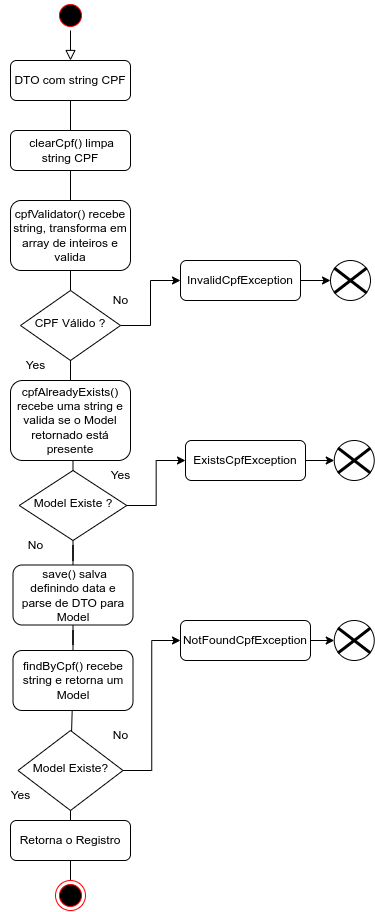

The diagram above was exported from draw.io. Its source (the exported page's mxGraphModel, read from the mxfile embedded in the PNG):
<mxGraphModel dx="1395" dy="673" grid="1" gridSize="10" guides="1" tooltips="1" connect="1" arrows="1" fold="1" page="1" pageScale="1" pageWidth="827" pageHeight="1169" math="0" shadow="0">
  <root>
    <mxCell id="WIyWlLk6GJQsqaUBKTNV-0" />
    <mxCell id="WIyWlLk6GJQsqaUBKTNV-1" parent="WIyWlLk6GJQsqaUBKTNV-0" />
    <mxCell id="WIyWlLk6GJQsqaUBKTNV-3" value="DTO com string CPF" style="rounded=1;whiteSpace=wrap;html=1;fontSize=12;glass=0;strokeWidth=1;shadow=0;" parent="WIyWlLk6GJQsqaUBKTNV-1" vertex="1">
      <mxGeometry x="160" y="80" width="120" height="40" as="geometry" />
    </mxCell>
    <mxCell id="WIyWlLk6GJQsqaUBKTNV-7" value="cpfValidator() recebe string, transforma em array de inteiros e valida" style="rounded=1;whiteSpace=wrap;html=1;fontSize=12;glass=0;strokeWidth=1;shadow=0;" parent="WIyWlLk6GJQsqaUBKTNV-1" vertex="1">
      <mxGeometry x="160" y="220" width="120" height="70" as="geometry" />
    </mxCell>
    <mxCell id="U_T9Ym29hPytjqgIjvas-29" style="edgeStyle=orthogonalEdgeStyle;rounded=0;orthogonalLoop=1;jettySize=auto;html=1;exitX=1;exitY=0.5;exitDx=0;exitDy=0;entryX=0;entryY=0.5;entryDx=0;entryDy=0;" edge="1" parent="WIyWlLk6GJQsqaUBKTNV-1" source="WIyWlLk6GJQsqaUBKTNV-10" target="U_T9Ym29hPytjqgIjvas-26">
      <mxGeometry relative="1" as="geometry" />
    </mxCell>
    <mxCell id="WIyWlLk6GJQsqaUBKTNV-10" value="Model Existe?" style="rhombus;whiteSpace=wrap;html=1;shadow=0;fontFamily=Helvetica;fontSize=12;align=center;strokeWidth=1;spacing=6;spacingTop=-4;" parent="WIyWlLk6GJQsqaUBKTNV-1" vertex="1">
      <mxGeometry x="167.5" y="750" width="105" height="80" as="geometry" />
    </mxCell>
    <mxCell id="WIyWlLk6GJQsqaUBKTNV-11" value="Retorna o Registro" style="rounded=1;whiteSpace=wrap;html=1;fontSize=12;glass=0;strokeWidth=1;shadow=0;" parent="WIyWlLk6GJQsqaUBKTNV-1" vertex="1">
      <mxGeometry x="160" y="840" width="120" height="40" as="geometry" />
    </mxCell>
    <mxCell id="U_T9Ym29hPytjqgIjvas-0" value="" style="ellipse;html=1;shape=startState;fillColor=#000000;strokeColor=#ff0000;" vertex="1" parent="WIyWlLk6GJQsqaUBKTNV-1">
      <mxGeometry x="205" y="20" width="30" height="30" as="geometry" />
    </mxCell>
    <mxCell id="U_T9Ym29hPytjqgIjvas-2" value="" style="rounded=0;html=1;jettySize=auto;orthogonalLoop=1;fontSize=11;endArrow=block;endFill=0;endSize=8;strokeWidth=1;shadow=0;labelBackgroundColor=none;edgeStyle=orthogonalEdgeStyle;entryX=0.5;entryY=0;entryDx=0;entryDy=0;" edge="1" parent="WIyWlLk6GJQsqaUBKTNV-1" source="U_T9Ym29hPytjqgIjvas-0" target="WIyWlLk6GJQsqaUBKTNV-3">
      <mxGeometry relative="1" as="geometry">
        <mxPoint x="230" y="130" as="sourcePoint" />
        <mxPoint x="220" y="70" as="targetPoint" />
        <Array as="points" />
      </mxGeometry>
    </mxCell>
    <mxCell id="U_T9Ym29hPytjqgIjvas-3" value="&amp;nbsp;clearCpf() limpa string CPF" style="rounded=1;whiteSpace=wrap;html=1;fontSize=12;glass=0;strokeWidth=1;shadow=0;" vertex="1" parent="WIyWlLk6GJQsqaUBKTNV-1">
      <mxGeometry x="160" y="150" width="120" height="40" as="geometry" />
    </mxCell>
    <mxCell id="U_T9Ym29hPytjqgIjvas-14" style="edgeStyle=orthogonalEdgeStyle;rounded=0;orthogonalLoop=1;jettySize=auto;html=1;exitX=1;exitY=0.5;exitDx=0;exitDy=0;entryX=0;entryY=0.5;entryDx=0;entryDy=0;" edge="1" parent="WIyWlLk6GJQsqaUBKTNV-1" source="U_T9Ym29hPytjqgIjvas-10" target="U_T9Ym29hPytjqgIjvas-13">
      <mxGeometry relative="1" as="geometry" />
    </mxCell>
    <mxCell id="U_T9Ym29hPytjqgIjvas-10" value="CPF Válido ?" style="rhombus;whiteSpace=wrap;html=1;shadow=0;fontFamily=Helvetica;fontSize=12;align=center;strokeWidth=1;spacing=6;spacingTop=-4;" vertex="1" parent="WIyWlLk6GJQsqaUBKTNV-1">
      <mxGeometry x="170" y="310" width="100" height="70" as="geometry" />
    </mxCell>
    <mxCell id="U_T9Ym29hPytjqgIjvas-12" value="" style="rounded=0;html=1;jettySize=auto;orthogonalLoop=1;fontSize=11;endArrow=none;endFill=0;endSize=8;strokeWidth=1;shadow=0;labelBackgroundColor=none;edgeStyle=orthogonalEdgeStyle;startArrow=none;" edge="1" parent="WIyWlLk6GJQsqaUBKTNV-1" source="U_T9Ym29hPytjqgIjvas-30" target="U_T9Ym29hPytjqgIjvas-4">
      <mxGeometry y="20" relative="1" as="geometry">
        <mxPoint as="offset" />
        <mxPoint x="220" y="480" as="sourcePoint" />
        <mxPoint x="220" y="545" as="targetPoint" />
      </mxGeometry>
    </mxCell>
    <mxCell id="U_T9Ym29hPytjqgIjvas-4" value="findByCpf() recebe string e retorna um Model" style="rounded=1;whiteSpace=wrap;html=1;fontSize=12;glass=0;strokeWidth=1;shadow=0;" vertex="1" parent="WIyWlLk6GJQsqaUBKTNV-1">
      <mxGeometry x="162.5" y="670" width="120" height="60" as="geometry" />
    </mxCell>
    <mxCell id="U_T9Ym29hPytjqgIjvas-16" style="edgeStyle=orthogonalEdgeStyle;rounded=0;orthogonalLoop=1;jettySize=auto;html=1;exitX=1;exitY=0.5;exitDx=0;exitDy=0;" edge="1" parent="WIyWlLk6GJQsqaUBKTNV-1" source="U_T9Ym29hPytjqgIjvas-13">
      <mxGeometry relative="1" as="geometry">
        <mxPoint x="480" y="300.33333333333337" as="targetPoint" />
      </mxGeometry>
    </mxCell>
    <mxCell id="U_T9Ym29hPytjqgIjvas-13" value="InvalidCpfException" style="rounded=1;whiteSpace=wrap;html=1;fontSize=12;glass=0;strokeWidth=1;shadow=0;" vertex="1" parent="WIyWlLk6GJQsqaUBKTNV-1">
      <mxGeometry x="330" y="280" width="120" height="40" as="geometry" />
    </mxCell>
    <mxCell id="U_T9Ym29hPytjqgIjvas-15" value="No" style="text;html=1;align=center;verticalAlign=middle;resizable=0;points=[];autosize=1;strokeColor=none;fillColor=none;" vertex="1" parent="WIyWlLk6GJQsqaUBKTNV-1">
      <mxGeometry x="250" y="305" width="40" height="30" as="geometry" />
    </mxCell>
    <mxCell id="U_T9Ym29hPytjqgIjvas-19" value="" style="ellipse;whiteSpace=wrap;html=1;aspect=fixed;" vertex="1" parent="WIyWlLk6GJQsqaUBKTNV-1">
      <mxGeometry x="480" y="280" width="40" height="40" as="geometry" />
    </mxCell>
    <mxCell id="U_T9Ym29hPytjqgIjvas-20" value="" style="shape=umlDestroy;whiteSpace=wrap;html=1;strokeWidth=3;targetShapes=umlLifeline;" vertex="1" parent="WIyWlLk6GJQsqaUBKTNV-1">
      <mxGeometry x="483.75" y="287.5" width="32.5" height="25" as="geometry" />
    </mxCell>
    <mxCell id="U_T9Ym29hPytjqgIjvas-21" value="Yes" style="text;html=1;align=center;verticalAlign=middle;resizable=0;points=[];autosize=1;strokeColor=none;fillColor=none;" vertex="1" parent="WIyWlLk6GJQsqaUBKTNV-1">
      <mxGeometry x="165" y="370" width="40" height="30" as="geometry" />
    </mxCell>
    <mxCell id="U_T9Ym29hPytjqgIjvas-25" style="edgeStyle=orthogonalEdgeStyle;rounded=0;orthogonalLoop=1;jettySize=auto;html=1;exitX=1;exitY=0.5;exitDx=0;exitDy=0;entryX=0;entryY=0.5;entryDx=0;entryDy=0;" edge="1" parent="WIyWlLk6GJQsqaUBKTNV-1" source="U_T9Ym29hPytjqgIjvas-26" target="U_T9Ym29hPytjqgIjvas-27">
      <mxGeometry relative="1" as="geometry">
        <mxPoint x="472.5" y="565" as="targetPoint" />
        <mxPoint x="438.75" y="630" as="sourcePoint" />
      </mxGeometry>
    </mxCell>
    <mxCell id="U_T9Ym29hPytjqgIjvas-26" value="NotFoundCpfException" style="rounded=1;whiteSpace=wrap;html=1;fontSize=12;glass=0;strokeWidth=1;shadow=0;" vertex="1" parent="WIyWlLk6GJQsqaUBKTNV-1">
      <mxGeometry x="330" y="640" width="130" height="40" as="geometry" />
    </mxCell>
    <mxCell id="U_T9Ym29hPytjqgIjvas-27" value="" style="ellipse;whiteSpace=wrap;html=1;aspect=fixed;" vertex="1" parent="WIyWlLk6GJQsqaUBKTNV-1">
      <mxGeometry x="483.75" y="640" width="40" height="40" as="geometry" />
    </mxCell>
    <mxCell id="U_T9Ym29hPytjqgIjvas-28" value="" style="shape=umlDestroy;whiteSpace=wrap;html=1;strokeWidth=3;targetShapes=umlLifeline;" vertex="1" parent="WIyWlLk6GJQsqaUBKTNV-1">
      <mxGeometry x="487.5" y="647.5" width="32.5" height="25" as="geometry" />
    </mxCell>
    <mxCell id="U_T9Ym29hPytjqgIjvas-34" value="" style="endArrow=none;html=1;rounded=0;entryX=0.5;entryY=1;entryDx=0;entryDy=0;" edge="1" parent="WIyWlLk6GJQsqaUBKTNV-1" source="U_T9Ym29hPytjqgIjvas-10" target="WIyWlLk6GJQsqaUBKTNV-7">
      <mxGeometry width="50" height="50" relative="1" as="geometry">
        <mxPoint x="330" y="380" as="sourcePoint" />
        <mxPoint x="380" y="330" as="targetPoint" />
      </mxGeometry>
    </mxCell>
    <mxCell id="U_T9Ym29hPytjqgIjvas-35" value="" style="endArrow=none;html=1;rounded=0;entryX=0.5;entryY=1;entryDx=0;entryDy=0;exitX=0.5;exitY=0;exitDx=0;exitDy=0;" edge="1" parent="WIyWlLk6GJQsqaUBKTNV-1" source="WIyWlLk6GJQsqaUBKTNV-7" target="U_T9Ym29hPytjqgIjvas-3">
      <mxGeometry width="50" height="50" relative="1" as="geometry">
        <mxPoint x="230" y="320" as="sourcePoint" />
        <mxPoint x="230" y="300" as="targetPoint" />
      </mxGeometry>
    </mxCell>
    <mxCell id="U_T9Ym29hPytjqgIjvas-36" value="" style="endArrow=none;html=1;rounded=0;entryX=0.5;entryY=1;entryDx=0;entryDy=0;" edge="1" parent="WIyWlLk6GJQsqaUBKTNV-1" source="U_T9Ym29hPytjqgIjvas-3" target="WIyWlLk6GJQsqaUBKTNV-3">
      <mxGeometry width="50" height="50" relative="1" as="geometry">
        <mxPoint x="240" y="330" as="sourcePoint" />
        <mxPoint x="240" y="310" as="targetPoint" />
      </mxGeometry>
    </mxCell>
    <mxCell id="U_T9Ym29hPytjqgIjvas-37" value="" style="endArrow=none;html=1;rounded=0;" edge="1" parent="WIyWlLk6GJQsqaUBKTNV-1" source="WIyWlLk6GJQsqaUBKTNV-10" target="U_T9Ym29hPytjqgIjvas-4">
      <mxGeometry width="50" height="50" relative="1" as="geometry">
        <mxPoint x="250" y="420" as="sourcePoint" />
        <mxPoint x="250" y="400" as="targetPoint" />
      </mxGeometry>
    </mxCell>
    <mxCell id="U_T9Ym29hPytjqgIjvas-38" value="No" style="text;html=1;align=center;verticalAlign=middle;resizable=0;points=[];autosize=1;strokeColor=none;fillColor=none;" vertex="1" parent="WIyWlLk6GJQsqaUBKTNV-1">
      <mxGeometry x="250" y="740" width="40" height="30" as="geometry" />
    </mxCell>
    <mxCell id="U_T9Ym29hPytjqgIjvas-39" value="Yes" style="text;html=1;align=center;verticalAlign=middle;resizable=0;points=[];autosize=1;strokeColor=none;fillColor=none;" vertex="1" parent="WIyWlLk6GJQsqaUBKTNV-1">
      <mxGeometry x="150" y="800" width="40" height="30" as="geometry" />
    </mxCell>
    <mxCell id="U_T9Ym29hPytjqgIjvas-40" value="" style="endArrow=none;html=1;rounded=0;exitX=0.5;exitY=0;exitDx=0;exitDy=0;entryX=0.5;entryY=1;entryDx=0;entryDy=0;" edge="1" parent="WIyWlLk6GJQsqaUBKTNV-1" source="WIyWlLk6GJQsqaUBKTNV-11" target="WIyWlLk6GJQsqaUBKTNV-10">
      <mxGeometry width="50" height="50" relative="1" as="geometry">
        <mxPoint x="230" y="680" as="sourcePoint" />
        <mxPoint x="230" y="650" as="targetPoint" />
      </mxGeometry>
    </mxCell>
    <mxCell id="U_T9Ym29hPytjqgIjvas-41" value="" style="endArrow=none;html=1;rounded=0;entryX=0.5;entryY=1;entryDx=0;entryDy=0;" edge="1" parent="WIyWlLk6GJQsqaUBKTNV-1">
      <mxGeometry width="50" height="50" relative="1" as="geometry">
        <mxPoint x="220" y="900" as="sourcePoint" />
        <mxPoint x="220" y="880" as="targetPoint" />
      </mxGeometry>
    </mxCell>
    <mxCell id="U_T9Ym29hPytjqgIjvas-42" value="" style="ellipse;html=1;shape=endState;fillColor=#000000;strokeColor=#ff0000;" vertex="1" parent="WIyWlLk6GJQsqaUBKTNV-1">
      <mxGeometry x="205" y="900" width="30" height="30" as="geometry" />
    </mxCell>
    <mxCell id="U_T9Ym29hPytjqgIjvas-44" value="" style="rounded=0;html=1;jettySize=auto;orthogonalLoop=1;fontSize=11;endArrow=none;endFill=0;endSize=8;strokeWidth=1;shadow=0;labelBackgroundColor=none;edgeStyle=orthogonalEdgeStyle;startArrow=none;exitX=0.5;exitY=1;exitDx=0;exitDy=0;" edge="1" parent="WIyWlLk6GJQsqaUBKTNV-1" source="U_T9Ym29hPytjqgIjvas-48" target="U_T9Ym29hPytjqgIjvas-30">
      <mxGeometry y="20" relative="1" as="geometry">
        <mxPoint as="offset" />
        <mxPoint x="380" y="580" as="sourcePoint" />
        <mxPoint x="220" y="600" as="targetPoint" />
      </mxGeometry>
    </mxCell>
    <mxCell id="U_T9Ym29hPytjqgIjvas-46" value="" style="rounded=0;html=1;jettySize=auto;orthogonalLoop=1;fontSize=11;endArrow=none;endFill=0;endSize=8;strokeWidth=1;shadow=0;labelBackgroundColor=none;edgeStyle=orthogonalEdgeStyle;startArrow=none;" edge="1" parent="WIyWlLk6GJQsqaUBKTNV-1" source="U_T9Ym29hPytjqgIjvas-10" target="U_T9Ym29hPytjqgIjvas-45">
      <mxGeometry y="20" relative="1" as="geometry">
        <mxPoint as="offset" />
        <mxPoint x="220" y="380" as="sourcePoint" />
        <mxPoint x="220" y="525" as="targetPoint" />
      </mxGeometry>
    </mxCell>
    <mxCell id="U_T9Ym29hPytjqgIjvas-45" value="cpfAlreadyExists() recebe uma string e valida se o Model retornado está presente" style="rounded=1;whiteSpace=wrap;html=1;fontSize=12;glass=0;strokeWidth=1;shadow=0;" vertex="1" parent="WIyWlLk6GJQsqaUBKTNV-1">
      <mxGeometry x="160" y="400" width="120" height="80" as="geometry" />
    </mxCell>
    <mxCell id="U_T9Ym29hPytjqgIjvas-30" value="&amp;nbsp;save() salva definindo data e parse de DTO para Model" style="rounded=1;whiteSpace=wrap;html=1;fontSize=12;glass=0;strokeWidth=1;shadow=0;" vertex="1" parent="WIyWlLk6GJQsqaUBKTNV-1">
      <mxGeometry x="162.5" y="584.5" width="120" height="60" as="geometry" />
    </mxCell>
    <mxCell id="U_T9Ym29hPytjqgIjvas-56" style="edgeStyle=orthogonalEdgeStyle;rounded=0;orthogonalLoop=1;jettySize=auto;html=1;exitX=1;exitY=0.5;exitDx=0;exitDy=0;entryX=0;entryY=0.5;entryDx=0;entryDy=0;" edge="1" parent="WIyWlLk6GJQsqaUBKTNV-1" source="U_T9Ym29hPytjqgIjvas-48" target="U_T9Ym29hPytjqgIjvas-52">
      <mxGeometry relative="1" as="geometry" />
    </mxCell>
    <mxCell id="U_T9Ym29hPytjqgIjvas-48" value="Model Existe ?" style="rhombus;whiteSpace=wrap;html=1;shadow=0;fontFamily=Helvetica;fontSize=12;align=center;strokeWidth=1;spacing=6;spacingTop=-4;" vertex="1" parent="WIyWlLk6GJQsqaUBKTNV-1">
      <mxGeometry x="168.75" y="490" width="107.5" height="70" as="geometry" />
    </mxCell>
    <mxCell id="U_T9Ym29hPytjqgIjvas-49" value="" style="rounded=0;html=1;jettySize=auto;orthogonalLoop=1;fontSize=11;endArrow=none;endFill=0;endSize=8;strokeWidth=1;shadow=0;labelBackgroundColor=none;edgeStyle=orthogonalEdgeStyle;startArrow=none;entryX=0.5;entryY=0;entryDx=0;entryDy=0;" edge="1" parent="WIyWlLk6GJQsqaUBKTNV-1" target="U_T9Ym29hPytjqgIjvas-48">
      <mxGeometry y="20" relative="1" as="geometry">
        <mxPoint as="offset" />
        <mxPoint x="220" y="480" as="sourcePoint" />
        <mxPoint x="230" y="410" as="targetPoint" />
      </mxGeometry>
    </mxCell>
    <mxCell id="U_T9Ym29hPytjqgIjvas-50" value="Yes" style="text;html=1;align=center;verticalAlign=middle;resizable=0;points=[];autosize=1;strokeColor=none;fillColor=none;" vertex="1" parent="WIyWlLk6GJQsqaUBKTNV-1">
      <mxGeometry x="250" y="480" width="40" height="30" as="geometry" />
    </mxCell>
    <mxCell id="U_T9Ym29hPytjqgIjvas-51" value="No" style="text;html=1;align=center;verticalAlign=middle;resizable=0;points=[];autosize=1;strokeColor=none;fillColor=none;" vertex="1" parent="WIyWlLk6GJQsqaUBKTNV-1">
      <mxGeometry x="165" y="550" width="40" height="30" as="geometry" />
    </mxCell>
    <mxCell id="U_T9Ym29hPytjqgIjvas-55" style="edgeStyle=orthogonalEdgeStyle;rounded=0;orthogonalLoop=1;jettySize=auto;html=1;exitX=1;exitY=0.5;exitDx=0;exitDy=0;entryX=0;entryY=0.5;entryDx=0;entryDy=0;" edge="1" parent="WIyWlLk6GJQsqaUBKTNV-1" source="U_T9Ym29hPytjqgIjvas-52" target="U_T9Ym29hPytjqgIjvas-53">
      <mxGeometry relative="1" as="geometry" />
    </mxCell>
    <mxCell id="U_T9Ym29hPytjqgIjvas-52" value="ExistsCpfException" style="rounded=1;whiteSpace=wrap;html=1;fontSize=12;glass=0;strokeWidth=1;shadow=0;" vertex="1" parent="WIyWlLk6GJQsqaUBKTNV-1">
      <mxGeometry x="335" y="460" width="120" height="40" as="geometry" />
    </mxCell>
    <mxCell id="U_T9Ym29hPytjqgIjvas-53" value="" style="ellipse;whiteSpace=wrap;html=1;aspect=fixed;" vertex="1" parent="WIyWlLk6GJQsqaUBKTNV-1">
      <mxGeometry x="483.75" y="460" width="40" height="40" as="geometry" />
    </mxCell>
    <mxCell id="U_T9Ym29hPytjqgIjvas-54" value="" style="shape=umlDestroy;whiteSpace=wrap;html=1;strokeWidth=3;targetShapes=umlLifeline;" vertex="1" parent="WIyWlLk6GJQsqaUBKTNV-1">
      <mxGeometry x="487.5" y="467.5" width="32.5" height="25" as="geometry" />
    </mxCell>
  </root>
</mxGraphModel>